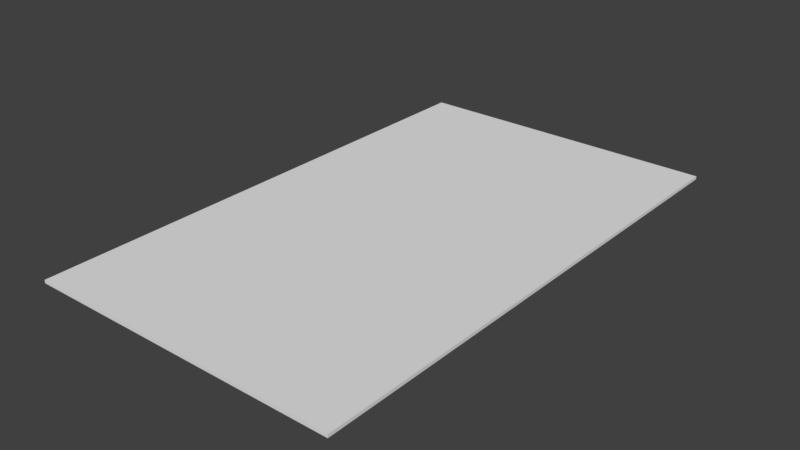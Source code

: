 # Source: Treadmill.blend  (saved by Blender 2.78.0; exported with 4.5.12 LTS)
import bpy
from mathutils import Matrix  # noqa: F401  (used for matrix-valued properties, if any)

bpy.ops.wm.read_factory_settings(use_empty=True)
scene = bpy.context.scene
scene.name = 'Scene'

# ---- collections
col_collection_1 = bpy.data.collections.new('Collection 1'); scene.collection.children.link(col_collection_1)

# ---- world
world_world = bpy.data.worlds.new('World'); scene.world = world_world
world_world.color = (0.05088, 0.05088, 0.05088)
world_world.use_sun_shadow = False
world_world.sun_shadow_jitter_overblur = 0.0
world_world.cycles.sampling_method = 'MANUAL'

# ---- meshes
me_cube_001 = bpy.data.meshes.new('Cube.001')
me_cube_001.from_pydata([(-2.997, -5.0, -0.07239), (-2.997, -5.0, -0.0123), (-2.997, 5.0, -0.07239), (-2.997, 5.0, -0.0123), (2.997, -5.0, -0.07239), (2.997, -5.0, -0.0123), (2.997, 5.0, -0.07239), (2.997, 5.0, -0.0123)], [], [(0, 1, 3, 2), (2, 3, 7, 6), (6, 7, 5, 4), (4, 5, 1, 0), (2, 6, 4, 0), (7, 3, 1, 5)])
_uv = me_cube_001.uv_layers.new(name='UVMap')
_uv.uv.foreach_set('vector', [1.0, 0.6674, 0.8721, 0.6674, 0.8721, 0.3337, 1.0, 0.3337, 0.7442, 1.0, 0.6163, 1.0, 0.6163, 0.0, 0.7442, 0.0, 1.0, 0.3337, 0.8721, 0.3337, 0.8721, 1.989e-08, 1.0, 0.0, 0.7442, 0.0, 0.8721, 0.0, 0.8721, 1.0, 0.7442, 1.0, 0.6163, 0.0, 0.6163, 1.0, 0.3082, 1.0, 0.3082, 0.0, 0.3082, 0.0, 0.3082, 1.0, 1.469e-07, 1.0, 0.0, 0.0])
me_cube_001.use_remesh_preserve_volume = False
me_cube_001.use_remesh_preserve_attributes = False
me_cube_001.use_mirror_vertex_groups = False
me_cube_001.update()

# ---- objects
ob_cube = bpy.data.objects.new('Cube', me_cube_001)

# ---- transforms, parenting, visibility, modifiers, constraints
ob_cube.location = (0.0, 0.0, 0.07242)
ob_cube.lineart.crease_threshold = 0.0

# ---- collection membership
col_collection_1.objects.link(ob_cube)

# ---- scene / render settings (as saved in the file)
scene.frame_start = 1; scene.frame_end = 250; scene.frame_set(1)
scene.render.engine = 'BLENDER_EEVEE_NEXT'
scene.render.resolution_percentage = 50
scene.render.dither_intensity = 0.0
scene.cycles.use_denoising = False
scene.cycles.samples = 128
scene.cycles.sampling_pattern = 'TABULATED_SOBOL'
scene.cycles.light_sampling_threshold = 0.0
scene.cycles.use_adaptive_sampling = False
scene.cycles.use_light_tree = False
scene.cycles.blur_glossy = 0.0
scene.cycles.sample_clamp_indirect = 0.0
scene.view_settings.view_transform = 'Standard'
bpy.context.view_layer.update()

# ---- added for rendering (the .blend has no active camera and no usable light): camera, sun
cam_auto = bpy.data.cameras.new('AutoCamera')
cam_auto.lens = 50.0
cam_auto.sensor_width = 36.0
cam_auto.clip_end = 1000.0
ob_auto_camera = bpy.data.objects.new('AutoCamera', cam_auto)
scene.collection.objects.link(ob_auto_camera)
ob_auto_camera.location = (10.7869, -12.9443, 8.65962)
ob_auto_camera.rotation_euler = (1.09748, -7.21219e-08, 0.694738)
scene.camera = ob_auto_camera
light_auto_sun = bpy.data.lights.new('AutoSun', 'SUN')
light_auto_sun.energy = 3.0
light_auto_sun.angle = 0.0523599
ob_auto_sun = bpy.data.objects.new('AutoSun', light_auto_sun)
scene.collection.objects.link(ob_auto_sun)
ob_auto_sun.rotation_euler = (0.872665, 0.174533, 0.523599)
bpy.context.view_layer.update()
